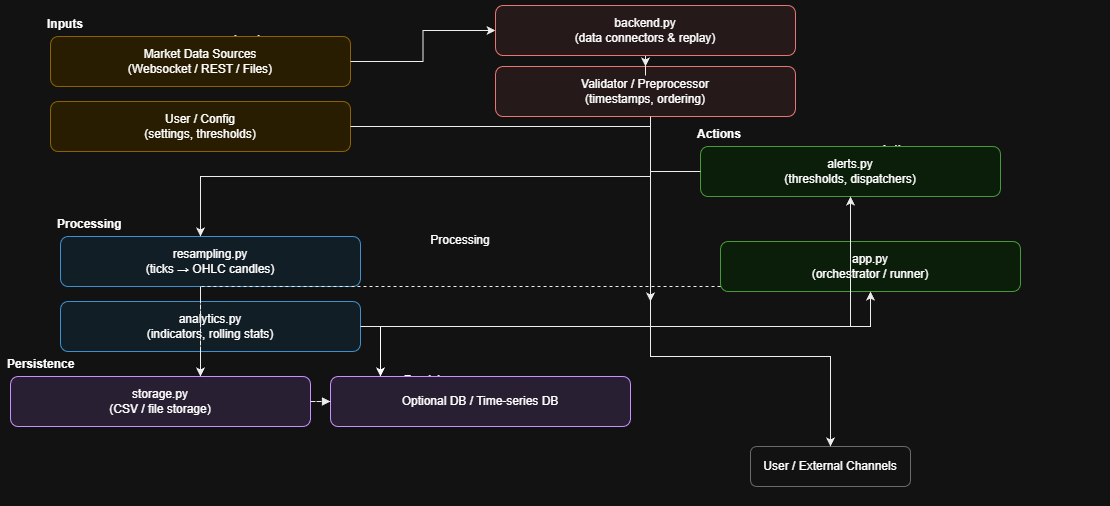

The diagram above was exported from draw.io. Its source (the exported page's mxGraphModel, read from the mxfile embedded in the PNG):
<mxGraphModel dx="1892" dy="1627" grid="1" gridSize="10" guides="1" tooltips="1" connect="1" arrows="1" fold="1" page="1" pageScale="1" pageWidth="850" pageHeight="1100" math="0" shadow="0">
  <root>
    <mxCell id="0" />
    <mxCell id="1" parent="0" />
    <mxCell id="g_inputs" connectable="0" parent="1" style="group" value="Inputs" vertex="1">
      <mxGeometry height="150" width="420" x="20" y="10" as="geometry" />
    </mxCell>
    <mxCell id="A1" parent="g_inputs" style="rounded=1;whiteSpace=wrap;html=1;fillColor=#FFF2CC;strokeColor=#D6A500;fontSize=12;" value="Market Data Sources&#10;(Websocket / REST / Files)" vertex="1">
      <mxGeometry height="50" width="300" x="10" y="10" as="geometry" />
    </mxCell>
    <mxCell id="A2" parent="g_inputs" style="rounded=1;whiteSpace=wrap;html=1;fillColor=#FFF2CC;strokeColor=#D6A500;fontSize=12;" value="User / Config&#10;(settings, thresholds)" vertex="1">
      <mxGeometry height="50" width="300" x="10" y="75" as="geometry" />
    </mxCell>
    <mxCell id="lbl_inputs" parent="g_inputs" style="text;html=1;fontSize=12;fontStyle=1;align=left;" value="Inputs" vertex="1">
      <mxGeometry height="20" width="100" x="5" y="-16" as="geometry" />
    </mxCell>
    <mxCell id="e_B2_C2" edge="1" parent="g_inputs" style="edgeStyle=orthogonalEdgeStyle;rounded=0;orthogonalLoop=1;jettySize=auto;html=1;strokeColor=#000000;">
      <mxGeometry relative="1" as="geometry">
        <Array as="points">
          <mxPoint x="160" y="150" />
        </Array>
        <mxPoint x="460" y="150" as="sourcePoint" />
        <mxPoint x="160" y="315" as="targetPoint" />
      </mxGeometry>
    </mxCell>
    <mxCell id="g_ingest" connectable="0" parent="1" style="group" value="Ingestion" vertex="1">
      <mxGeometry height="160" width="420" x="470" as="geometry" />
    </mxCell>
    <mxCell id="B2" parent="g_ingest" style="rounded=1;whiteSpace=wrap;html=1;fillColor=#FFF0F0;strokeColor=#D9534F;fontSize=12;" value="Validator / Preprocessor&#10;(timestamps, ordering)" vertex="1">
      <mxGeometry height="50" width="300" x="5" y="50" as="geometry" />
    </mxCell>
    <mxCell id="lbl_ingest" parent="g_ingest" style="text;html=1;fontSize=12;fontStyle=1;align=left;" value="Ingestion" vertex="1">
      <mxGeometry height="20" width="100" x="5" y="-16" as="geometry" />
    </mxCell>
    <mxCell id="e_A2_D2" edge="1" parent="g_ingest" style="edgeStyle=orthogonalEdgeStyle;rounded=0;orthogonalLoop=1;jettySize=auto;html=1;strokeColor=#000000;">
      <mxGeometry relative="1" as="geometry">
        <Array as="points">
          <mxPoint x="160" y="110" />
        </Array>
        <mxPoint x="-140" y="110" as="sourcePoint" />
        <mxPoint x="160" y="285" as="targetPoint" />
      </mxGeometry>
    </mxCell>
    <mxCell id="g_processing" connectable="0" parent="1" style="group" value="Processing" vertex="1">
      <mxGeometry height="280" width="820" x="30" y="210" as="geometry" />
    </mxCell>
    <mxCell id="C1" parent="g_processing" style="rounded=1;whiteSpace=wrap;html=1;fillColor=#E8F6FF;strokeColor=#2B8BD3;fontSize=12;" value="resampling.py&#10;(ticks → OHLC candles)" vertex="1">
      <mxGeometry height="50" width="300" x="10" y="10" as="geometry" />
    </mxCell>
    <mxCell id="AGs5mc6eRlokDfLKgDxu-1" edge="1" parent="g_processing" source="C2" style="edgeStyle=orthogonalEdgeStyle;rounded=0;orthogonalLoop=1;jettySize=auto;html=1;exitX=1;exitY=0.5;exitDx=0;exitDy=0;">
      <mxGeometry relative="1" as="geometry">
        <mxPoint x="330" y="150" as="targetPoint" />
      </mxGeometry>
    </mxCell>
    <mxCell id="C2" parent="g_processing" style="rounded=1;whiteSpace=wrap;html=1;fillColor=#E8F6FF;strokeColor=#2B8BD3;fontSize=12;" value="analytics.py&#10;(indicators, rolling stats)" vertex="1">
      <mxGeometry height="50" width="300" x="10" y="75" as="geometry" />
    </mxCell>
    <mxCell id="lbl_proc" parent="g_processing" style="text;html=1;fontSize=12;fontStyle=1;align=left;" value="Processing" vertex="1">
      <mxGeometry height="20" width="100" x="5" y="-16" as="geometry" />
    </mxCell>
    <mxCell id="g_persist" connectable="0" parent="g_processing" style="group" value="Persistence" vertex="1">
      <mxGeometry height="140" width="870" x="-50" y="140" as="geometry" />
    </mxCell>
    <mxCell id="E1" parent="g_persist" style="rounded=1;whiteSpace=wrap;html=1;fillColor=#F3E8FF;strokeColor=#7A39D4;fontSize=12;" value="storage.py&#10;(CSV / file storage)" vertex="1">
      <mxGeometry height="50" width="300" x="10" y="10" as="geometry" />
    </mxCell>
    <mxCell id="E2" parent="g_persist" style="rounded=1;whiteSpace=wrap;html=1;fillColor=#F3E8FF;strokeColor=#7A39D4;fontSize=12;" value="Optional DB / Time-series DB" vertex="1">
      <mxGeometry height="50" width="300" x="330" y="10" as="geometry" />
    </mxCell>
    <mxCell id="lbl_persist" parent="g_persist" style="text;html=1;fontSize=12;fontStyle=1;align=left;" value="Persistence" vertex="1">
      <mxGeometry height="20" width="120" x="5" y="-16" as="geometry" />
    </mxCell>
    <mxCell id="e_E1_E2" edge="1" parent="g_persist" source="E1" style="edgeStyle=orthogonalEdgeStyle;rounded=0;orthogonalLoop=1;jettySize=auto;html=1;strokeColor=#000000;endArrow=block;dashed=1;" target="E2">
      <mxGeometry relative="1" as="geometry" />
    </mxCell>
    <mxCell id="e_C1_E1" edge="1" parent="g_processing" source="C1" style="edgeStyle=orthogonalEdgeStyle;rounded=0;orthogonalLoop=1;jettySize=auto;html=1;strokeColor=#000000;dashed=1;" target="E1">
      <mxGeometry relative="1" as="geometry">
        <Array as="points">
          <mxPoint x="150" y="80" />
          <mxPoint x="150" y="80" />
        </Array>
      </mxGeometry>
    </mxCell>
    <mxCell id="e_C2_E1" edge="1" parent="g_processing" source="C2" style="edgeStyle=orthogonalEdgeStyle;rounded=0;orthogonalLoop=1;jettySize=auto;html=1;strokeColor=#000000;dashed=1;" target="E1">
      <mxGeometry relative="1" as="geometry">
        <Array as="points">
          <mxPoint x="150" y="140" />
          <mxPoint x="150" y="140" />
        </Array>
      </mxGeometry>
    </mxCell>
    <mxCell id="g_actions" connectable="0" parent="1" style="group" value="Actions" vertex="1">
      <mxGeometry height="200" width="420" x="670" y="120" as="geometry" />
    </mxCell>
    <mxCell id="D1" parent="g_actions" style="rounded=1;whiteSpace=wrap;html=1;fillColor=#E8FFE6;strokeColor=#3C9A2B;fontSize=12;" value="alerts.py&#10;(thresholds, dispatchers)" vertex="1">
      <mxGeometry height="50" width="300" x="10" y="10" as="geometry" />
    </mxCell>
    <mxCell id="lbl_actions" parent="g_actions" style="text;html=1;fontSize=12;fontStyle=1;align=left;" value="Actions" vertex="1">
      <mxGeometry height="20" width="100" x="5" y="-16" as="geometry" />
    </mxCell>
    <mxCell id="D2" parent="g_actions" style="rounded=1;whiteSpace=wrap;html=1;fillColor=#E8FFE6;strokeColor=#3C9A2B;fontSize=12;" value="app.py&#10;(orchestrator / runner)" vertex="1">
      <mxGeometry height="50" width="300" x="30" y="105" as="geometry" />
    </mxCell>
    <mxCell id="UserExt" parent="1" style="rounded=1;whiteSpace=wrap;html=1;fillColor=#FFFFFF;strokeColor=#999999;fontSize=12;" value="User / External Channels" vertex="1">
      <mxGeometry height="40" width="160" x="730" y="430" as="geometry" />
    </mxCell>
    <mxCell id="e_A1_B1" edge="1" parent="1" source="A1" style="edgeStyle=orthogonalEdgeStyle;rounded=0;orthogonalLoop=1;jettySize=auto;html=1;strokeColor=#000000;" target="B1">
      <mxGeometry relative="1" as="geometry" />
    </mxCell>
    <mxCell id="e_B1_B2" edge="1" parent="1" source="B1" style="edgeStyle=orthogonalEdgeStyle;rounded=0;orthogonalLoop=1;jettySize=auto;html=1;strokeColor=#000000;" target="B2">
      <mxGeometry relative="1" as="geometry" />
    </mxCell>
    <mxCell id="e_B2_C1" edge="1" parent="1" source="B2" style="edgeStyle=orthogonalEdgeStyle;rounded=0;orthogonalLoop=1;jettySize=auto;html=1;strokeColor=#000000;" target="C1">
      <mxGeometry relative="1" as="geometry">
        <Array as="points">
          <mxPoint x="630" y="160" />
          <mxPoint x="180" y="160" />
        </Array>
      </mxGeometry>
    </mxCell>
    <mxCell id="e_C2_D2" edge="1" parent="1" source="C2" style="edgeStyle=orthogonalEdgeStyle;rounded=0;orthogonalLoop=1;jettySize=auto;html=1;strokeColor=#000000;" target="D2">
      <mxGeometry relative="1" as="geometry" />
    </mxCell>
    <mxCell id="e_C2_D1" edge="1" parent="1" source="C2" style="edgeStyle=orthogonalEdgeStyle;rounded=0;orthogonalLoop=1;jettySize=auto;html=1;strokeColor=#000000;" target="D1">
      <mxGeometry relative="1" as="geometry">
        <Array as="points">
          <mxPoint x="830" y="310" />
        </Array>
      </mxGeometry>
    </mxCell>
    <mxCell id="e_D1_User" edge="1" parent="1" source="D1" style="edgeStyle=orthogonalEdgeStyle;rounded=0;orthogonalLoop=1;jettySize=auto;html=1;edgeLabelBackground=1;labelPosition=center;verticalLabelPosition=middle;html=1;strokeColor=#000000;" target="UserExt">
      <mxGeometry relative="1" as="geometry">
        <Array as="points">
          <mxPoint x="630" y="340" />
          <mxPoint x="810" y="340" />
        </Array>
      </mxGeometry>
    </mxCell>
    <mxCell id="e_D2_E1" edge="1" parent="1" source="D2" style="edgeStyle=orthogonalEdgeStyle;rounded=0;orthogonalLoop=1;jettySize=auto;html=1;strokeColor=#000000;dashed=1;" target="E1">
      <mxGeometry relative="1" as="geometry">
        <Array as="points">
          <mxPoint x="180" y="270" />
        </Array>
      </mxGeometry>
    </mxCell>
    <mxCell id="B1" parent="1" style="rounded=1;whiteSpace=wrap;html=1;fillColor=#FFF0F0;strokeColor=#D9534F;fontSize=12;" value="backend.py&#10;(data connectors &amp; replay)" vertex="1">
      <mxGeometry height="50" width="300" x="475" y="-11" as="geometry" />
    </mxCell>
  </root>
</mxGraphModel>